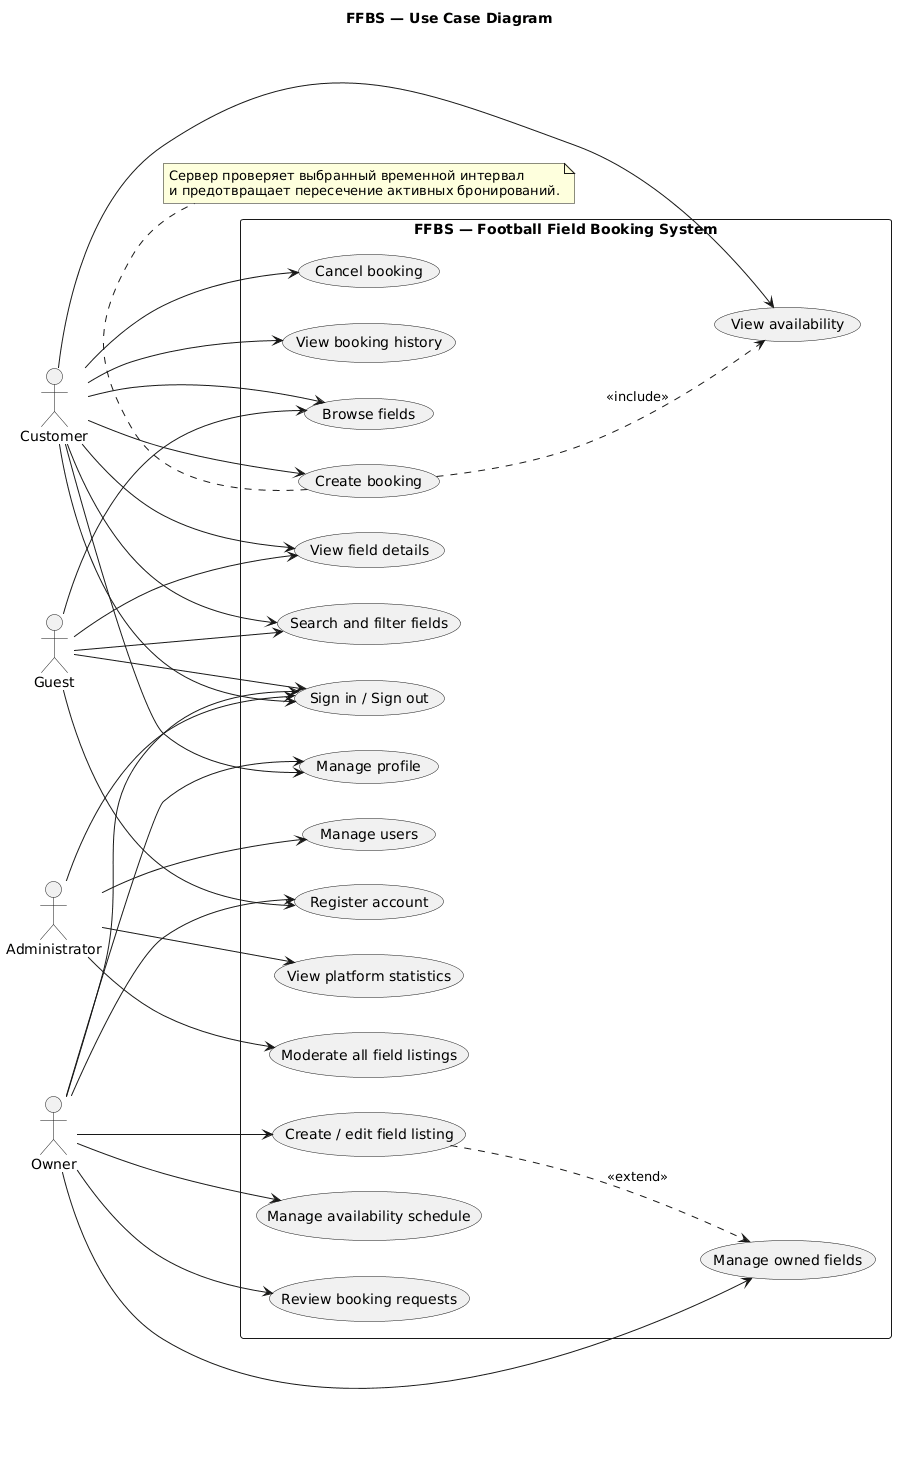

The diagram above was rendered by PlantUML. Its source (embedded in the PNG):
@startuml
title FFBS — Use Case Diagram
left to right direction
skinparam packageStyle rectangle
skinparam shadowing false

actor Guest
actor Customer
actor Owner
actor Administrator as Admin

rectangle "FFBS — Football Field Booking System" {
  usecase "Register account" as UC_Register
  usecase "Sign in / Sign out" as UC_Auth
  usecase "Browse fields" as UC_Browse
  usecase "Search and filter fields" as UC_Search
  usecase "View field details" as UC_Details
  usecase "View availability" as UC_Availability
  usecase "Create booking" as UC_Create
  usecase "Cancel booking" as UC_Cancel
  usecase "View booking history" as UC_History
  usecase "Manage profile" as UC_Profile
  usecase "Manage owned fields" as UC_Fields
  usecase "Create / edit field listing" as UC_EditField
  usecase "Manage availability schedule" as UC_Schedule
  usecase "Review booking requests" as UC_Requests
  usecase "Manage users" as UC_Users
  usecase "Moderate all field listings" as UC_Moderate
  usecase "View platform statistics" as UC_Stats
}

Guest --> UC_Register
Guest --> UC_Auth
Guest --> UC_Browse
Guest --> UC_Search
Guest --> UC_Details

Customer --> UC_Auth
Customer --> UC_Browse
Customer --> UC_Search
Customer --> UC_Details
Customer --> UC_Availability
Customer --> UC_Create
Customer --> UC_Cancel
Customer --> UC_History
Customer --> UC_Profile

Owner --> UC_Register
Owner --> UC_Auth
Owner --> UC_Profile
Owner --> UC_Fields
Owner --> UC_EditField
Owner --> UC_Schedule
Owner --> UC_Requests

Admin --> UC_Auth
Admin --> UC_Users
Admin --> UC_Moderate
Admin --> UC_Stats

UC_Create ..> UC_Availability : <<include>>
UC_EditField ..> UC_Fields : <<extend>>

note bottom of UC_Create
  Сервер проверяет выбранный временной интервал
  и предотвращает пересечение активных бронирований.
end note
@enduml